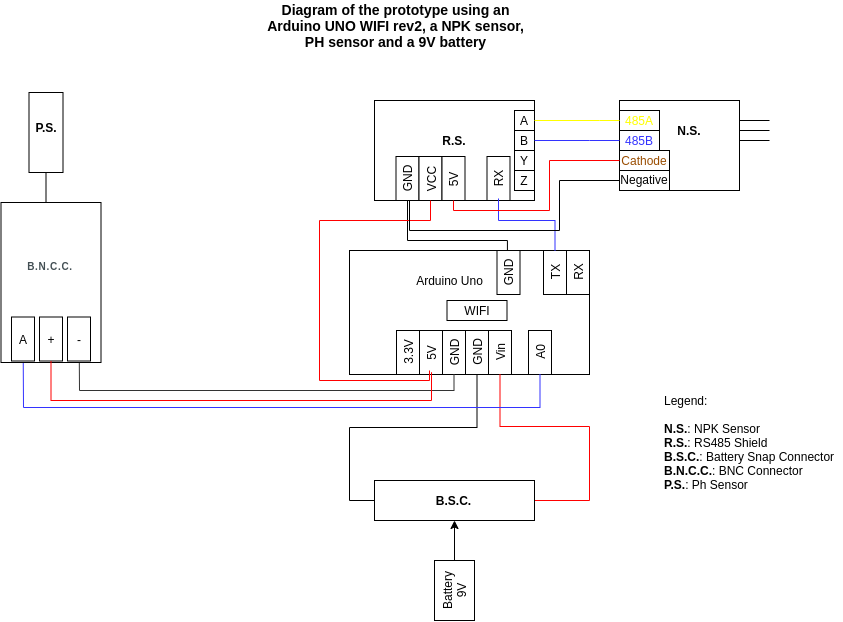

The diagram above was exported from draw.io. Its source (the exported page's mxGraphModel, read from the mxfile embedded in the PNG):
<mxGraphModel dx="1185" dy="631" grid="1" gridSize="10" guides="1" tooltips="1" connect="1" arrows="1" fold="1" page="1" pageScale="1" pageWidth="1169" pageHeight="827" math="0" shadow="0">
  <root>
    <mxCell id="0" />
    <mxCell id="1" parent="0" />
    <mxCell id="XTd7QHnzukCWOc6IWnoc-1" value="" style="rounded=0;whiteSpace=wrap;html=1;" parent="1" vertex="1">
      <mxGeometry x="480" y="330" width="240" height="124" as="geometry" />
    </mxCell>
    <mxCell id="XTd7QHnzukCWOc6IWnoc-2" value="Arduino Uno" style="text;html=1;strokeColor=none;fillColor=none;align=center;verticalAlign=middle;whiteSpace=wrap;rounded=0;" parent="1" vertex="1">
      <mxGeometry x="542.5" y="350" width="75" height="20" as="geometry" />
    </mxCell>
    <mxCell id="XTd7QHnzukCWOc6IWnoc-3" value="" style="rounded=0;whiteSpace=wrap;html=1;" parent="1" vertex="1">
      <mxGeometry x="550" y="410" width="23" height="44" as="geometry" />
    </mxCell>
    <mxCell id="XTd7QHnzukCWOc6IWnoc-4" value="" style="rounded=0;whiteSpace=wrap;html=1;" parent="1" vertex="1">
      <mxGeometry x="573" y="410" width="23" height="44" as="geometry" />
    </mxCell>
    <mxCell id="XTd7QHnzukCWOc6IWnoc-8" value="5V" style="text;html=1;strokeColor=none;fillColor=none;align=center;verticalAlign=middle;whiteSpace=wrap;rounded=0;rotation=-90;" parent="1" vertex="1">
      <mxGeometry x="541.5" y="422" width="40" height="20" as="geometry" />
    </mxCell>
    <mxCell id="XTd7QHnzukCWOc6IWnoc-33" style="edgeStyle=orthogonalEdgeStyle;rounded=0;orthogonalLoop=1;jettySize=auto;html=1;entryX=0.5;entryY=1;entryDx=0;entryDy=0;strokeColor=#000000;exitX=0.658;exitY=0.005;exitDx=0;exitDy=0;endArrow=none;endFill=0;exitPerimeter=0;" parent="1" source="XTd7QHnzukCWOc6IWnoc-1" target="XTd7QHnzukCWOc6IWnoc-27" edge="1">
      <mxGeometry relative="1" as="geometry">
        <mxPoint x="590" y="470" as="sourcePoint" />
        <Array as="points">
          <mxPoint x="638" y="320" />
          <mxPoint x="538" y="320" />
        </Array>
      </mxGeometry>
    </mxCell>
    <mxCell id="XTd7QHnzukCWOc6IWnoc-9" value="GND" style="text;html=1;strokeColor=none;fillColor=none;align=center;verticalAlign=middle;whiteSpace=wrap;rounded=0;rotation=-90;" parent="1" vertex="1">
      <mxGeometry x="565" y="422" width="40" height="20" as="geometry" />
    </mxCell>
    <mxCell id="XTd7QHnzukCWOc6IWnoc-24" style="edgeStyle=orthogonalEdgeStyle;rounded=0;orthogonalLoop=1;jettySize=auto;html=1;exitX=0.5;exitY=1;exitDx=0;exitDy=0;entryX=0;entryY=0.5;entryDx=0;entryDy=0;strokeColor=#000000;endArrow=none;endFill=0;" parent="1" source="XTd7QHnzukCWOc6IWnoc-10" target="XTd7QHnzukCWOc6IWnoc-14" edge="1">
      <mxGeometry relative="1" as="geometry">
        <Array as="points">
          <mxPoint x="608" y="507" />
          <mxPoint x="480" y="507" />
          <mxPoint x="480" y="580" />
        </Array>
      </mxGeometry>
    </mxCell>
    <mxCell id="XTd7QHnzukCWOc6IWnoc-10" value="" style="rounded=0;whiteSpace=wrap;html=1;" parent="1" vertex="1">
      <mxGeometry x="596" y="410" width="23" height="44" as="geometry" />
    </mxCell>
    <mxCell id="XTd7QHnzukCWOc6IWnoc-11" value="" style="rounded=0;whiteSpace=wrap;html=1;" parent="1" vertex="1">
      <mxGeometry x="619" y="410" width="23" height="44" as="geometry" />
    </mxCell>
    <mxCell id="XTd7QHnzukCWOc6IWnoc-12" value="GND" style="text;html=1;strokeColor=none;fillColor=none;align=center;verticalAlign=middle;whiteSpace=wrap;rounded=0;rotation=-90;" parent="1" vertex="1">
      <mxGeometry x="587.5" y="422" width="40" height="20" as="geometry" />
    </mxCell>
    <mxCell id="XTd7QHnzukCWOc6IWnoc-13" value="Vin" style="text;html=1;strokeColor=none;fillColor=none;align=center;verticalAlign=middle;whiteSpace=wrap;rounded=0;rotation=-90;" parent="1" vertex="1">
      <mxGeometry x="610.5" y="422" width="40" height="20" as="geometry" />
    </mxCell>
    <mxCell id="XTd7QHnzukCWOc6IWnoc-17" style="edgeStyle=orthogonalEdgeStyle;rounded=0;orthogonalLoop=1;jettySize=auto;html=1;strokeColor=#FF0000;entryX=0.5;entryY=1;entryDx=0;entryDy=0;endArrow=none;endFill=0;" parent="1" source="XTd7QHnzukCWOc6IWnoc-14" target="XTd7QHnzukCWOc6IWnoc-11" edge="1">
      <mxGeometry relative="1" as="geometry">
        <mxPoint x="640" y="470" as="targetPoint" />
        <Array as="points">
          <mxPoint x="720" y="580" />
          <mxPoint x="720" y="506" />
          <mxPoint x="631" y="506" />
        </Array>
      </mxGeometry>
    </mxCell>
    <mxCell id="XTd7QHnzukCWOc6IWnoc-14" value="" style="rounded=0;whiteSpace=wrap;html=1;" parent="1" vertex="1">
      <mxGeometry x="505" y="560" width="160" height="40" as="geometry" />
    </mxCell>
    <mxCell id="XTd7QHnzukCWOc6IWnoc-15" value="&lt;b&gt;B.S.C.&lt;/b&gt;" style="text;html=1;strokeColor=none;fillColor=none;align=center;verticalAlign=middle;whiteSpace=wrap;rounded=0;" parent="1" vertex="1">
      <mxGeometry x="527" y="570" width="115" height="20" as="geometry" />
    </mxCell>
    <mxCell id="XTd7QHnzukCWOc6IWnoc-21" style="edgeStyle=orthogonalEdgeStyle;rounded=0;orthogonalLoop=1;jettySize=auto;html=1;entryX=0.5;entryY=1;entryDx=0;entryDy=0;strokeColor=#000000;" parent="1" source="XTd7QHnzukCWOc6IWnoc-18" target="XTd7QHnzukCWOc6IWnoc-14" edge="1">
      <mxGeometry relative="1" as="geometry" />
    </mxCell>
    <mxCell id="XTd7QHnzukCWOc6IWnoc-18" value="" style="rounded=0;whiteSpace=wrap;html=1;" parent="1" vertex="1">
      <mxGeometry x="565" y="640" width="40" height="60" as="geometry" />
    </mxCell>
    <mxCell id="XTd7QHnzukCWOc6IWnoc-19" value="Battery&lt;br&gt;9V" style="text;html=1;strokeColor=none;fillColor=none;align=center;verticalAlign=middle;whiteSpace=wrap;rounded=0;rotation=-90;" parent="1" vertex="1">
      <mxGeometry x="565" y="660" width="40" height="20" as="geometry" />
    </mxCell>
    <mxCell id="XTd7QHnzukCWOc6IWnoc-25" value="" style="rounded=0;whiteSpace=wrap;html=1;" parent="1" vertex="1">
      <mxGeometry x="505" y="180" width="160" height="100" as="geometry" />
    </mxCell>
    <mxCell id="XTd7QHnzukCWOc6IWnoc-26" value="&lt;b&gt;R.S.&lt;/b&gt;" style="text;html=1;strokeColor=none;fillColor=none;align=center;verticalAlign=middle;whiteSpace=wrap;rounded=0;" parent="1" vertex="1">
      <mxGeometry x="565" y="210" width="40" height="20" as="geometry" />
    </mxCell>
    <mxCell id="XTd7QHnzukCWOc6IWnoc-27" value="" style="rounded=0;whiteSpace=wrap;html=1;" parent="1" vertex="1">
      <mxGeometry x="526.5" y="236" width="23" height="44" as="geometry" />
    </mxCell>
    <mxCell id="XTd7QHnzukCWOc6IWnoc-28" value="GND" style="text;html=1;strokeColor=none;fillColor=none;align=center;verticalAlign=middle;whiteSpace=wrap;rounded=0;rotation=-90;" parent="1" vertex="1">
      <mxGeometry x="518" y="248" width="40" height="20" as="geometry" />
    </mxCell>
    <mxCell id="XTd7QHnzukCWOc6IWnoc-29" value="" style="rounded=0;whiteSpace=wrap;html=1;" parent="1" vertex="1">
      <mxGeometry x="549.5" y="236" width="23" height="44" as="geometry" />
    </mxCell>
    <mxCell id="XTd7QHnzukCWOc6IWnoc-30" value="" style="rounded=0;whiteSpace=wrap;html=1;" parent="1" vertex="1">
      <mxGeometry x="617.5" y="236" width="23" height="44" as="geometry" />
    </mxCell>
    <mxCell id="XTd7QHnzukCWOc6IWnoc-31" value="VCC" style="text;html=1;strokeColor=none;fillColor=none;align=center;verticalAlign=middle;whiteSpace=wrap;rounded=0;rotation=-90;" parent="1" vertex="1">
      <mxGeometry x="541.5" y="248" width="40" height="20" as="geometry" />
    </mxCell>
    <mxCell id="XTd7QHnzukCWOc6IWnoc-32" value="RX" style="text;html=1;strokeColor=none;fillColor=none;align=center;verticalAlign=middle;whiteSpace=wrap;rounded=0;rotation=-90;" parent="1" vertex="1">
      <mxGeometry x="609" y="248" width="40" height="20" as="geometry" />
    </mxCell>
    <mxCell id="XTd7QHnzukCWOc6IWnoc-39" value="" style="rounded=0;whiteSpace=wrap;html=1;" parent="1" vertex="1">
      <mxGeometry x="645" y="190" width="20" height="20" as="geometry" />
    </mxCell>
    <mxCell id="XTd7QHnzukCWOc6IWnoc-35" value="A" style="text;html=1;strokeColor=none;fillColor=none;align=center;verticalAlign=middle;whiteSpace=wrap;rounded=0;" parent="1" vertex="1">
      <mxGeometry x="645" y="190" width="20" height="20" as="geometry" />
    </mxCell>
    <mxCell id="XTd7QHnzukCWOc6IWnoc-40" value="" style="rounded=0;whiteSpace=wrap;html=1;" parent="1" vertex="1">
      <mxGeometry x="645" y="210" width="20" height="20" as="geometry" />
    </mxCell>
    <mxCell id="XTd7QHnzukCWOc6IWnoc-41" value="" style="rounded=0;whiteSpace=wrap;html=1;" parent="1" vertex="1">
      <mxGeometry x="645" y="230" width="20" height="20" as="geometry" />
    </mxCell>
    <mxCell id="XTd7QHnzukCWOc6IWnoc-42" value="" style="rounded=0;whiteSpace=wrap;html=1;" parent="1" vertex="1">
      <mxGeometry x="645" y="250" width="20" height="20" as="geometry" />
    </mxCell>
    <mxCell id="XTd7QHnzukCWOc6IWnoc-36" value="B" style="text;html=1;strokeColor=none;fillColor=none;align=center;verticalAlign=middle;whiteSpace=wrap;rounded=0;" parent="1" vertex="1">
      <mxGeometry x="645" y="210" width="20" height="20" as="geometry" />
    </mxCell>
    <mxCell id="XTd7QHnzukCWOc6IWnoc-37" value="Y" style="text;html=1;strokeColor=none;fillColor=none;align=center;verticalAlign=middle;whiteSpace=wrap;rounded=0;" parent="1" vertex="1">
      <mxGeometry x="645" y="230" width="20" height="20" as="geometry" />
    </mxCell>
    <mxCell id="XTd7QHnzukCWOc6IWnoc-38" value="Z" style="text;html=1;strokeColor=none;fillColor=none;align=center;verticalAlign=middle;whiteSpace=wrap;rounded=0;" parent="1" vertex="1">
      <mxGeometry x="645" y="249" width="20" height="22" as="geometry" />
    </mxCell>
    <mxCell id="XTd7QHnzukCWOc6IWnoc-43" value="" style="rounded=0;whiteSpace=wrap;html=1;" parent="1" vertex="1">
      <mxGeometry x="750" y="180" width="120" height="90" as="geometry" />
    </mxCell>
    <mxCell id="XTd7QHnzukCWOc6IWnoc-44" value="&lt;b&gt;N.S.&lt;/b&gt;" style="text;html=1;strokeColor=none;fillColor=none;align=center;verticalAlign=middle;whiteSpace=wrap;rounded=0;" parent="1" vertex="1">
      <mxGeometry x="800" y="200" width="40" height="20" as="geometry" />
    </mxCell>
    <mxCell id="XTd7QHnzukCWOc6IWnoc-45" value="" style="rounded=0;whiteSpace=wrap;html=1;" parent="1" vertex="1">
      <mxGeometry x="750" y="190" width="40" height="20" as="geometry" />
    </mxCell>
    <mxCell id="XTd7QHnzukCWOc6IWnoc-46" value="" style="rounded=0;whiteSpace=wrap;html=1;" parent="1" vertex="1">
      <mxGeometry x="750" y="210" width="40" height="20" as="geometry" />
    </mxCell>
    <mxCell id="XTd7QHnzukCWOc6IWnoc-49" style="edgeStyle=orthogonalEdgeStyle;rounded=0;orthogonalLoop=1;jettySize=auto;html=1;entryX=1;entryY=0.5;entryDx=0;entryDy=0;endArrow=none;endFill=0;strokeColor=#FFFF00;" parent="1" source="XTd7QHnzukCWOc6IWnoc-47" target="XTd7QHnzukCWOc6IWnoc-35" edge="1">
      <mxGeometry relative="1" as="geometry">
        <Array as="points">
          <mxPoint x="730" y="200" />
          <mxPoint x="730" y="200" />
        </Array>
      </mxGeometry>
    </mxCell>
    <mxCell id="XTd7QHnzukCWOc6IWnoc-47" value="&lt;font color=&quot;#ffff00&quot;&gt;485A&lt;/font&gt;" style="text;html=1;strokeColor=none;fillColor=none;align=center;verticalAlign=middle;whiteSpace=wrap;rounded=0;" parent="1" vertex="1">
      <mxGeometry x="750" y="190" width="40" height="20" as="geometry" />
    </mxCell>
    <mxCell id="XTd7QHnzukCWOc6IWnoc-50" style="edgeStyle=orthogonalEdgeStyle;rounded=0;orthogonalLoop=1;jettySize=auto;html=1;exitX=0;exitY=0.5;exitDx=0;exitDy=0;entryX=1;entryY=0.5;entryDx=0;entryDy=0;endArrow=none;endFill=0;strokeColor=#3333FF;" parent="1" source="XTd7QHnzukCWOc6IWnoc-48" target="XTd7QHnzukCWOc6IWnoc-36" edge="1">
      <mxGeometry relative="1" as="geometry">
        <Array as="points">
          <mxPoint x="720" y="220" />
          <mxPoint x="720" y="220" />
        </Array>
      </mxGeometry>
    </mxCell>
    <mxCell id="XTd7QHnzukCWOc6IWnoc-48" value="&lt;font color=&quot;#3333ff&quot;&gt;485B&lt;/font&gt;" style="text;html=1;strokeColor=none;fillColor=none;align=center;verticalAlign=middle;whiteSpace=wrap;rounded=0;" parent="1" vertex="1">
      <mxGeometry x="750" y="210" width="40" height="20" as="geometry" />
    </mxCell>
    <mxCell id="XTd7QHnzukCWOc6IWnoc-51" value="" style="endArrow=none;html=1;strokeColor=#000000;" parent="1" edge="1">
      <mxGeometry width="50" height="50" relative="1" as="geometry">
        <mxPoint x="870" y="200" as="sourcePoint" />
        <mxPoint x="900" y="200" as="targetPoint" />
      </mxGeometry>
    </mxCell>
    <mxCell id="XTd7QHnzukCWOc6IWnoc-52" value="" style="endArrow=none;html=1;strokeColor=#000000;" parent="1" edge="1">
      <mxGeometry width="50" height="50" relative="1" as="geometry">
        <mxPoint x="870" y="210" as="sourcePoint" />
        <mxPoint x="900" y="210" as="targetPoint" />
        <Array as="points">
          <mxPoint x="870" y="210" />
        </Array>
      </mxGeometry>
    </mxCell>
    <mxCell id="XTd7QHnzukCWOc6IWnoc-53" value="" style="endArrow=none;html=1;strokeColor=#000000;" parent="1" edge="1">
      <mxGeometry width="50" height="50" relative="1" as="geometry">
        <mxPoint x="870" y="220" as="sourcePoint" />
        <mxPoint x="900" y="220" as="targetPoint" />
        <Array as="points">
          <mxPoint x="870" y="220" />
        </Array>
      </mxGeometry>
    </mxCell>
    <mxCell id="XTd7QHnzukCWOc6IWnoc-54" value="" style="rounded=0;whiteSpace=wrap;html=1;" parent="1" vertex="1">
      <mxGeometry x="577.5" y="380" width="60" height="20" as="geometry" />
    </mxCell>
    <mxCell id="XTd7QHnzukCWOc6IWnoc-55" value="WIFI" style="text;html=1;strokeColor=none;fillColor=none;align=center;verticalAlign=middle;whiteSpace=wrap;rounded=0;" parent="1" vertex="1">
      <mxGeometry x="587.5" y="380" width="40" height="20" as="geometry" />
    </mxCell>
    <mxCell id="XTd7QHnzukCWOc6IWnoc-56" value="&lt;span style=&quot;font-size: 14px&quot;&gt;&lt;b&gt;Diagram of the prototype using an Arduino UNO WIFI rev2, a NPK sensor, PH sensor and a 9V battery&lt;/b&gt;&lt;/span&gt;" style="text;html=1;strokeColor=none;fillColor=none;align=center;verticalAlign=middle;whiteSpace=wrap;rounded=0;" parent="1" vertex="1">
      <mxGeometry x="394" y="80" width="265" height="50" as="geometry" />
    </mxCell>
    <mxCell id="XTd7QHnzukCWOc6IWnoc-57" value="Legend:&lt;br&gt;&lt;br&gt;&lt;b&gt;N.S.&lt;/b&gt;: NPK Sensor&lt;br&gt;&lt;b&gt;R.S.&lt;/b&gt;: RS485 Shield&lt;br&gt;&lt;b&gt;B.S.C.&lt;/b&gt;: Battery Snap&amp;nbsp;Connector&lt;br&gt;&lt;b&gt;B.N.C.C.&lt;/b&gt;: BNC Connector&lt;br&gt;&lt;b&gt;P.S.&lt;/b&gt;: Ph Sensor" style="text;html=1;strokeColor=none;fillColor=none;align=left;verticalAlign=middle;whiteSpace=wrap;rounded=0;" parent="1" vertex="1">
      <mxGeometry x="793" y="474" width="180" height="96" as="geometry" />
    </mxCell>
    <mxCell id="XTd7QHnzukCWOc6IWnoc-59" value="" style="rounded=0;whiteSpace=wrap;html=1;" parent="1" vertex="1">
      <mxGeometry x="527" y="410" width="23" height="44" as="geometry" />
    </mxCell>
    <mxCell id="XTd7QHnzukCWOc6IWnoc-58" value="3.3V" style="text;html=1;strokeColor=none;fillColor=none;align=center;verticalAlign=middle;whiteSpace=wrap;rounded=0;rotation=-90;" parent="1" vertex="1">
      <mxGeometry x="518.5" y="422" width="40" height="20" as="geometry" />
    </mxCell>
    <mxCell id="XTd7QHnzukCWOc6IWnoc-60" value="" style="rounded=0;whiteSpace=wrap;html=1;" parent="1" vertex="1">
      <mxGeometry x="627.5" y="330" width="23" height="44" as="geometry" />
    </mxCell>
    <mxCell id="XTd7QHnzukCWOc6IWnoc-61" value="GND" style="text;html=1;strokeColor=none;fillColor=none;align=center;verticalAlign=middle;whiteSpace=wrap;rounded=0;rotation=-90;" parent="1" vertex="1">
      <mxGeometry x="619" y="342" width="40" height="20" as="geometry" />
    </mxCell>
    <mxCell id="NagplAQMCLelVQI-1k6t-3" value="" style="rounded=0;whiteSpace=wrap;html=1;" vertex="1" parent="1">
      <mxGeometry x="659" y="410" width="23" height="44" as="geometry" />
    </mxCell>
    <mxCell id="NagplAQMCLelVQI-1k6t-4" value="A0" style="text;html=1;strokeColor=none;fillColor=none;align=center;verticalAlign=middle;whiteSpace=wrap;rounded=0;rotation=-90;" vertex="1" parent="1">
      <mxGeometry x="650.5" y="422" width="40" height="20" as="geometry" />
    </mxCell>
    <mxCell id="NagplAQMCLelVQI-1k6t-6" style="edgeStyle=orthogonalEdgeStyle;rounded=0;orthogonalLoop=1;jettySize=auto;html=1;exitX=0.5;exitY=1;exitDx=0;exitDy=0;entryX=0.5;entryY=1;entryDx=0;entryDy=0;strokeColor=#3333FF;endArrow=none;endFill=0;" edge="1" parent="1" source="XTd7QHnzukCWOc6IWnoc-65" target="NagplAQMCLelVQI-1k6t-3">
      <mxGeometry relative="1" as="geometry">
        <Array as="points">
          <mxPoint x="154" y="400" />
          <mxPoint x="154" y="400" />
          <mxPoint x="154" y="487" />
          <mxPoint x="671" y="487" />
        </Array>
        <mxPoint x="786.5" y="434" as="sourcePoint" />
        <mxPoint x="684" y="560" as="targetPoint" />
      </mxGeometry>
    </mxCell>
    <mxCell id="NagplAQMCLelVQI-1k6t-7" style="edgeStyle=orthogonalEdgeStyle;rounded=0;orthogonalLoop=1;jettySize=auto;html=1;entryX=0.5;entryY=1;entryDx=0;entryDy=0;strokeColor=#333333;exitX=0.5;exitY=1;exitDx=0;exitDy=0;endArrow=none;endFill=0;" edge="1" parent="1" source="XTd7QHnzukCWOc6IWnoc-78" target="XTd7QHnzukCWOc6IWnoc-4">
      <mxGeometry relative="1" as="geometry">
        <mxPoint x="647.9200000000001" y="340.62" as="sourcePoint" />
        <Array as="points">
          <mxPoint x="210" y="397" />
          <mxPoint x="210" y="397" />
          <mxPoint x="210" y="470" />
          <mxPoint x="585" y="470" />
        </Array>
        <mxPoint x="571.5" y="290" as="targetPoint" />
      </mxGeometry>
    </mxCell>
    <mxCell id="XTd7QHnzukCWOc6IWnoc-86" style="edgeStyle=orthogonalEdgeStyle;rounded=0;orthogonalLoop=1;jettySize=auto;html=1;entryX=0;entryY=0.5;entryDx=0;entryDy=0;endArrow=none;endFill=0;strokeColor=#000000;exitX=0.991;exitY=0.439;exitDx=0;exitDy=0;exitPerimeter=0;" parent="1" source="XTd7QHnzukCWOc6IWnoc-62" target="XTd7QHnzukCWOc6IWnoc-84" edge="1">
      <mxGeometry relative="1" as="geometry" />
    </mxCell>
    <mxCell id="XTd7QHnzukCWOc6IWnoc-62" value="" style="rounded=0;whiteSpace=wrap;html=1;direction=north;" parent="1" vertex="1">
      <mxGeometry x="131.5" y="282" width="100" height="160" as="geometry" />
    </mxCell>
    <mxCell id="XTd7QHnzukCWOc6IWnoc-63" value="&lt;div style=&quot;text-align: left&quot;&gt;&lt;font color=&quot;#434f54&quot; face=&quot;typonine sans pro, sans-serif&quot;&gt;&lt;span style=&quot;font-size: 10px ; letter-spacing: 0.7px ; background-color: rgb(255 , 255 , 255)&quot;&gt;&lt;b&gt;B.N.C.C.&lt;/b&gt;&lt;/span&gt;&lt;/font&gt;&lt;/div&gt;" style="text;html=1;strokeColor=none;fillColor=none;align=center;verticalAlign=middle;whiteSpace=wrap;rounded=0;direction=north;" parent="1" vertex="1">
      <mxGeometry x="175.5" y="325" width="10" height="40" as="geometry" />
    </mxCell>
    <mxCell id="XTd7QHnzukCWOc6IWnoc-65" value="" style="rounded=0;whiteSpace=wrap;html=1;rotation=90;direction=north;" parent="1" vertex="1">
      <mxGeometry x="131.5" y="407" width="44" height="23" as="geometry" />
    </mxCell>
    <mxCell id="XTd7QHnzukCWOc6IWnoc-67" value="A" style="text;html=1;strokeColor=none;fillColor=none;align=center;verticalAlign=middle;whiteSpace=wrap;rounded=0;rotation=0;direction=north;" parent="1" vertex="1">
      <mxGeometry x="143.5" y="398.5" width="20" height="40" as="geometry" />
    </mxCell>
    <mxCell id="XTd7QHnzukCWOc6IWnoc-77" value="" style="rounded=0;whiteSpace=wrap;html=1;rotation=90;direction=north;" parent="1" vertex="1">
      <mxGeometry x="159.5" y="407" width="44" height="23" as="geometry" />
    </mxCell>
    <mxCell id="XTd7QHnzukCWOc6IWnoc-78" value="" style="rounded=0;whiteSpace=wrap;html=1;rotation=90;direction=north;" parent="1" vertex="1">
      <mxGeometry x="187.5" y="407" width="44" height="23" as="geometry" />
    </mxCell>
    <mxCell id="XTd7QHnzukCWOc6IWnoc-79" value="+" style="text;html=1;strokeColor=none;fillColor=none;align=center;verticalAlign=middle;whiteSpace=wrap;rounded=0;rotation=0;direction=north;" parent="1" vertex="1">
      <mxGeometry x="171.5" y="398.5" width="20" height="40" as="geometry" />
    </mxCell>
    <mxCell id="XTd7QHnzukCWOc6IWnoc-80" value="-" style="text;html=1;strokeColor=none;fillColor=none;align=center;verticalAlign=middle;whiteSpace=wrap;rounded=0;rotation=0;direction=north;" parent="1" vertex="1">
      <mxGeometry x="199.5" y="398.5" width="20" height="40" as="geometry" />
    </mxCell>
    <mxCell id="XTd7QHnzukCWOc6IWnoc-84" value="" style="rounded=0;whiteSpace=wrap;html=1;direction=north;" parent="1" vertex="1">
      <mxGeometry x="159.5" y="172" width="34" height="80" as="geometry" />
    </mxCell>
    <mxCell id="XTd7QHnzukCWOc6IWnoc-85" value="&lt;b&gt;P.S.&lt;/b&gt;" style="text;html=1;strokeColor=none;fillColor=none;align=center;verticalAlign=middle;whiteSpace=wrap;rounded=0;direction=south;" parent="1" vertex="1">
      <mxGeometry x="166.5" y="187" width="20" height="40" as="geometry" />
    </mxCell>
    <mxCell id="NagplAQMCLelVQI-1k6t-9" style="edgeStyle=orthogonalEdgeStyle;rounded=0;orthogonalLoop=1;jettySize=auto;html=1;entryX=0;entryY=0.5;entryDx=0;entryDy=0;strokeColor=#FF0000;exitX=0.5;exitY=1;exitDx=0;exitDy=0;endArrow=none;endFill=0;" edge="1" parent="1" source="XTd7QHnzukCWOc6IWnoc-77" target="XTd7QHnzukCWOc6IWnoc-8">
      <mxGeometry relative="1" as="geometry">
        <mxPoint x="209.5" y="409" as="sourcePoint" />
        <Array as="points">
          <mxPoint x="182" y="480" />
          <mxPoint x="562" y="480" />
          <mxPoint x="562" y="452" />
        </Array>
        <mxPoint x="594.5" y="464" as="targetPoint" />
      </mxGeometry>
    </mxCell>
    <mxCell id="NagplAQMCLelVQI-1k6t-10" style="edgeStyle=orthogonalEdgeStyle;rounded=0;orthogonalLoop=1;jettySize=auto;html=1;entryX=0.5;entryY=1;entryDx=0;entryDy=0;strokeColor=#FF0000;endArrow=none;endFill=0;" edge="1" parent="1" target="XTd7QHnzukCWOc6IWnoc-29">
      <mxGeometry relative="1" as="geometry">
        <mxPoint x="560" y="450" as="sourcePoint" />
        <Array as="points">
          <mxPoint x="560" y="460" />
          <mxPoint x="450" y="460" />
          <mxPoint x="450" y="300" />
          <mxPoint x="561" y="300" />
        </Array>
        <mxPoint x="571.5000000000002" y="290" as="targetPoint" />
      </mxGeometry>
    </mxCell>
    <mxCell id="NagplAQMCLelVQI-1k6t-12" value="" style="rounded=0;whiteSpace=wrap;html=1;" vertex="1" parent="1">
      <mxGeometry x="750" y="230" width="50" height="20" as="geometry" />
    </mxCell>
    <mxCell id="NagplAQMCLelVQI-1k6t-13" value="" style="rounded=0;whiteSpace=wrap;html=1;" vertex="1" parent="1">
      <mxGeometry x="750" y="250" width="50" height="20" as="geometry" />
    </mxCell>
    <mxCell id="NagplAQMCLelVQI-1k6t-14" value="&lt;font color=&quot;#994c00&quot;&gt;Cathode&lt;/font&gt;" style="text;html=1;strokeColor=none;fillColor=none;align=center;verticalAlign=middle;whiteSpace=wrap;rounded=0;" vertex="1" parent="1">
      <mxGeometry x="755" y="230" width="40" height="20" as="geometry" />
    </mxCell>
    <mxCell id="NagplAQMCLelVQI-1k6t-15" value="Negative" style="text;html=1;strokeColor=none;fillColor=none;align=center;verticalAlign=middle;whiteSpace=wrap;rounded=0;" vertex="1" parent="1">
      <mxGeometry x="755" y="249" width="40" height="20" as="geometry" />
    </mxCell>
    <mxCell id="NagplAQMCLelVQI-1k6t-16" value="" style="rounded=0;whiteSpace=wrap;html=1;" vertex="1" parent="1">
      <mxGeometry x="697" y="330" width="23" height="44" as="geometry" />
    </mxCell>
    <mxCell id="NagplAQMCLelVQI-1k6t-17" value="" style="rounded=0;whiteSpace=wrap;html=1;" vertex="1" parent="1">
      <mxGeometry x="674" y="330" width="23" height="44" as="geometry" />
    </mxCell>
    <mxCell id="NagplAQMCLelVQI-1k6t-18" value="TX" style="text;html=1;strokeColor=none;fillColor=none;align=center;verticalAlign=middle;whiteSpace=wrap;rounded=0;rotation=-90;" vertex="1" parent="1">
      <mxGeometry x="665.5" y="342" width="40" height="20" as="geometry" />
    </mxCell>
    <mxCell id="NagplAQMCLelVQI-1k6t-19" value="RX" style="text;html=1;strokeColor=none;fillColor=none;align=center;verticalAlign=middle;whiteSpace=wrap;rounded=0;rotation=-90;" vertex="1" parent="1">
      <mxGeometry x="688.5" y="342" width="40" height="20" as="geometry" />
    </mxCell>
    <mxCell id="NagplAQMCLelVQI-1k6t-20" style="edgeStyle=orthogonalEdgeStyle;rounded=0;orthogonalLoop=1;jettySize=auto;html=1;entryX=0;entryY=0.5;entryDx=0;entryDy=0;strokeColor=#3333FF;endArrow=none;endFill=0;exitX=0.5;exitY=0;exitDx=0;exitDy=0;" edge="1" parent="1" source="NagplAQMCLelVQI-1k6t-17" target="XTd7QHnzukCWOc6IWnoc-32">
      <mxGeometry relative="1" as="geometry">
        <mxPoint x="680" y="310" as="sourcePoint" />
        <Array as="points">
          <mxPoint x="686" y="300" />
          <mxPoint x="629" y="300" />
        </Array>
        <mxPoint x="612.08" y="282" as="targetPoint" />
      </mxGeometry>
    </mxCell>
    <mxCell id="NagplAQMCLelVQI-1k6t-21" value="" style="rounded=0;whiteSpace=wrap;html=1;" vertex="1" parent="1">
      <mxGeometry x="572.5" y="236" width="23" height="44" as="geometry" />
    </mxCell>
    <mxCell id="NagplAQMCLelVQI-1k6t-22" value="5V" style="text;html=1;strokeColor=none;fillColor=none;align=center;verticalAlign=middle;whiteSpace=wrap;rounded=0;rotation=-90;" vertex="1" parent="1">
      <mxGeometry x="564" y="249" width="40" height="20" as="geometry" />
    </mxCell>
    <mxCell id="NagplAQMCLelVQI-1k6t-23" style="edgeStyle=orthogonalEdgeStyle;rounded=0;orthogonalLoop=1;jettySize=auto;html=1;exitX=0;exitY=0.5;exitDx=0;exitDy=0;entryX=0.5;entryY=1;entryDx=0;entryDy=0;endArrow=none;endFill=0;strokeColor=#FF0000;" edge="1" parent="1" source="NagplAQMCLelVQI-1k6t-12" target="NagplAQMCLelVQI-1k6t-21">
      <mxGeometry relative="1" as="geometry">
        <Array as="points">
          <mxPoint x="680" y="240" />
          <mxPoint x="680" y="290" />
          <mxPoint x="584" y="290" />
        </Array>
        <mxPoint x="744" y="290" as="sourcePoint" />
        <mxPoint x="659" y="290" as="targetPoint" />
      </mxGeometry>
    </mxCell>
    <mxCell id="NagplAQMCLelVQI-1k6t-24" style="edgeStyle=orthogonalEdgeStyle;rounded=0;orthogonalLoop=1;jettySize=auto;html=1;exitX=0;exitY=0.5;exitDx=0;exitDy=0;endArrow=none;endFill=0;strokeColor=#000000;" edge="1" parent="1" source="NagplAQMCLelVQI-1k6t-13">
      <mxGeometry relative="1" as="geometry">
        <Array as="points">
          <mxPoint x="690" y="260" />
          <mxPoint x="690" y="310" />
          <mxPoint x="540" y="310" />
        </Array>
        <mxPoint x="738" y="271" as="sourcePoint" />
        <mxPoint x="540" y="280" as="targetPoint" />
      </mxGeometry>
    </mxCell>
  </root>
</mxGraphModel>